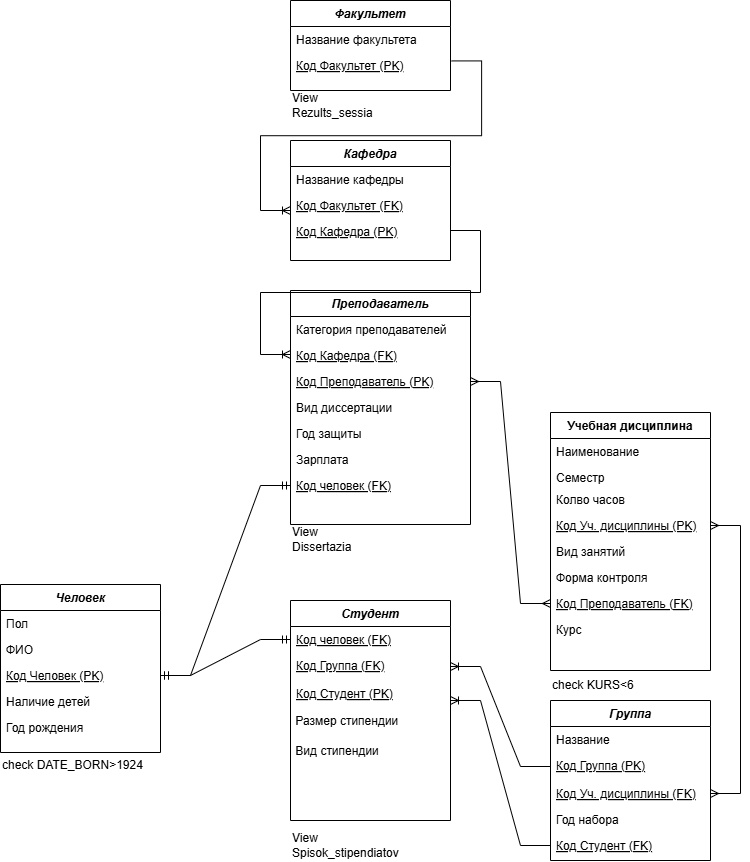

The diagram above was exported from draw.io. Its source (the exported page's mxGraphModel, read from the mxfile embedded in the PNG):
<mxGraphModel dx="1750" dy="2084" grid="1" gridSize="10" guides="1" tooltips="1" connect="1" arrows="1" fold="1" page="1" pageScale="1" pageWidth="827" pageHeight="1169" math="0" shadow="0">
  <root>
    <mxCell id="WIyWlLk6GJQsqaUBKTNV-0" />
    <mxCell id="WIyWlLk6GJQsqaUBKTNV-1" parent="WIyWlLk6GJQsqaUBKTNV-0" />
    <mxCell id="ebnrWXTxp6p8-Bn1ztHy-0" value="" style="edgeStyle=entityRelationEdgeStyle;fontSize=12;html=1;endArrow=ERoneToMany;rounded=0;exitX=1.007;exitY=0.324;exitDx=0;exitDy=0;exitPerimeter=0;" edge="1" parent="WIyWlLk6GJQsqaUBKTNV-1" source="ebnrWXTxp6p8-Bn1ztHy-44">
      <mxGeometry width="100" height="100" relative="1" as="geometry">
        <mxPoint x="790" y="-180" as="sourcePoint" />
        <mxPoint x="630" y="-70" as="targetPoint" />
        <Array as="points">
          <mxPoint x="799.99" y="-95" />
          <mxPoint x="810" y="-145" />
          <mxPoint x="610.01" y="-108.66" />
          <mxPoint x="710" y="-120" />
          <mxPoint x="799.99" y="-105" />
          <mxPoint x="600.01" y="-128.66" />
          <mxPoint x="709.99" y="-105" />
          <mxPoint x="710.01" y="-98.66" />
          <mxPoint x="710.01" y="-98.66" />
        </Array>
      </mxGeometry>
    </mxCell>
    <mxCell id="ebnrWXTxp6p8-Bn1ztHy-1" value="Человек" style="swimlane;fontStyle=3;align=center;verticalAlign=top;childLayout=stackLayout;horizontal=1;startSize=26;horizontalStack=0;resizeParent=1;resizeLast=0;collapsible=1;marginBottom=0;rounded=0;shadow=0;strokeWidth=1;" vertex="1" parent="WIyWlLk6GJQsqaUBKTNV-1">
      <mxGeometry x="340" y="304" width="160" height="168" as="geometry">
        <mxRectangle x="220" y="120" width="160" height="26" as="alternateBounds" />
      </mxGeometry>
    </mxCell>
    <mxCell id="ebnrWXTxp6p8-Bn1ztHy-2" value="Пол" style="text;align=left;verticalAlign=top;spacingLeft=4;spacingRight=4;overflow=hidden;rotatable=0;points=[[0,0.5],[1,0.5]];portConstraint=eastwest;" vertex="1" parent="ebnrWXTxp6p8-Bn1ztHy-1">
      <mxGeometry y="26" width="160" height="26" as="geometry" />
    </mxCell>
    <mxCell id="ebnrWXTxp6p8-Bn1ztHy-3" value="ФИО" style="text;align=left;verticalAlign=top;spacingLeft=4;spacingRight=4;overflow=hidden;rotatable=0;points=[[0,0.5],[1,0.5]];portConstraint=eastwest;rounded=0;shadow=0;html=0;" vertex="1" parent="ebnrWXTxp6p8-Bn1ztHy-1">
      <mxGeometry y="52" width="160" height="26" as="geometry" />
    </mxCell>
    <mxCell id="ebnrWXTxp6p8-Bn1ztHy-4" value="Код Человек (PK)" style="text;align=left;verticalAlign=top;spacingLeft=4;spacingRight=4;overflow=hidden;rotatable=0;points=[[0,0.5],[1,0.5]];portConstraint=eastwest;rounded=0;shadow=0;html=0;fontStyle=4" vertex="1" parent="ebnrWXTxp6p8-Bn1ztHy-1">
      <mxGeometry y="78" width="160" height="26" as="geometry" />
    </mxCell>
    <mxCell id="ebnrWXTxp6p8-Bn1ztHy-72" value="Наличие детей" style="text;align=left;verticalAlign=top;spacingLeft=4;spacingRight=4;overflow=hidden;rotatable=0;points=[[0,0.5],[1,0.5]];portConstraint=eastwest;" vertex="1" parent="ebnrWXTxp6p8-Bn1ztHy-1">
      <mxGeometry y="104" width="160" height="26" as="geometry" />
    </mxCell>
    <mxCell id="ebnrWXTxp6p8-Bn1ztHy-73" value="Год рождения" style="text;align=left;verticalAlign=top;spacingLeft=4;spacingRight=4;overflow=hidden;rotatable=0;points=[[0,0.5],[1,0.5]];portConstraint=eastwest;rounded=0;shadow=0;html=0;" vertex="1" parent="ebnrWXTxp6p8-Bn1ztHy-1">
      <mxGeometry y="130" width="160" height="26" as="geometry" />
    </mxCell>
    <mxCell id="ebnrWXTxp6p8-Bn1ztHy-5" value="Учебная дисциплина" style="swimlane;fontStyle=1;align=center;verticalAlign=top;childLayout=stackLayout;horizontal=1;startSize=26;horizontalStack=0;resizeParent=1;resizeLast=0;collapsible=1;marginBottom=0;rounded=0;shadow=0;strokeWidth=1;" vertex="1" parent="WIyWlLk6GJQsqaUBKTNV-1">
      <mxGeometry x="890" y="132" width="160" height="258" as="geometry">
        <mxRectangle y="122" width="160" height="26" as="alternateBounds" />
      </mxGeometry>
    </mxCell>
    <mxCell id="ebnrWXTxp6p8-Bn1ztHy-6" value="Наименование" style="text;align=left;verticalAlign=top;spacingLeft=4;spacingRight=4;overflow=hidden;rotatable=0;points=[[0,0.5],[1,0.5]];portConstraint=eastwest;" vertex="1" parent="ebnrWXTxp6p8-Bn1ztHy-5">
      <mxGeometry y="26" width="160" height="26" as="geometry" />
    </mxCell>
    <mxCell id="ebnrWXTxp6p8-Bn1ztHy-8" value="Семестр" style="text;align=left;verticalAlign=top;spacingLeft=4;spacingRight=4;overflow=hidden;rotatable=0;points=[[0,0.5],[1,0.5]];portConstraint=eastwest;fontStyle=0" vertex="1" parent="ebnrWXTxp6p8-Bn1ztHy-5">
      <mxGeometry y="52" width="160" height="22" as="geometry" />
    </mxCell>
    <mxCell id="ebnrWXTxp6p8-Bn1ztHy-9" value="Колво часов" style="text;align=left;verticalAlign=top;spacingLeft=4;spacingRight=4;overflow=hidden;rotatable=0;points=[[0,0.5],[1,0.5]];portConstraint=eastwest;" vertex="1" parent="ebnrWXTxp6p8-Bn1ztHy-5">
      <mxGeometry y="74" width="160" height="26" as="geometry" />
    </mxCell>
    <mxCell id="ebnrWXTxp6p8-Bn1ztHy-27" value="Код Уч. дисциплины (PK)" style="text;align=left;verticalAlign=top;spacingLeft=4;spacingRight=4;overflow=hidden;rotatable=0;points=[[0,0.5],[1,0.5]];portConstraint=eastwest;fontStyle=4" vertex="1" parent="ebnrWXTxp6p8-Bn1ztHy-5">
      <mxGeometry y="100" width="160" height="26" as="geometry" />
    </mxCell>
    <mxCell id="ebnrWXTxp6p8-Bn1ztHy-14" value="Вид занятий" style="text;align=left;verticalAlign=top;spacingLeft=4;spacingRight=4;overflow=hidden;rotatable=0;points=[[0,0.5],[1,0.5]];portConstraint=eastwest;" vertex="1" parent="ebnrWXTxp6p8-Bn1ztHy-5">
      <mxGeometry y="126" width="160" height="26" as="geometry" />
    </mxCell>
    <mxCell id="ebnrWXTxp6p8-Bn1ztHy-15" value="Форма контроля" style="text;align=left;verticalAlign=top;spacingLeft=4;spacingRight=4;overflow=hidden;rotatable=0;points=[[0,0.5],[1,0.5]];portConstraint=eastwest;" vertex="1" parent="ebnrWXTxp6p8-Bn1ztHy-5">
      <mxGeometry y="152" width="160" height="26" as="geometry" />
    </mxCell>
    <mxCell id="ebnrWXTxp6p8-Bn1ztHy-28" value="Код Преподаватель (FK)" style="text;align=left;verticalAlign=top;spacingLeft=4;spacingRight=4;overflow=hidden;rotatable=0;points=[[0,0.5],[1,0.5]];portConstraint=eastwest;fontStyle=4" vertex="1" parent="ebnrWXTxp6p8-Bn1ztHy-5">
      <mxGeometry y="178" width="160" height="26" as="geometry" />
    </mxCell>
    <mxCell id="ebnrWXTxp6p8-Bn1ztHy-74" value="Курс" style="text;align=left;verticalAlign=top;spacingLeft=4;spacingRight=4;overflow=hidden;rotatable=0;points=[[0,0.5],[1,0.5]];portConstraint=eastwest;fontStyle=0" vertex="1" parent="ebnrWXTxp6p8-Bn1ztHy-5">
      <mxGeometry y="204" width="160" height="22" as="geometry" />
    </mxCell>
    <mxCell id="ebnrWXTxp6p8-Bn1ztHy-19" value="Группа" style="swimlane;fontStyle=3;align=center;verticalAlign=top;childLayout=stackLayout;horizontal=1;startSize=26;horizontalStack=0;resizeParent=1;resizeLast=0;collapsible=1;marginBottom=0;rounded=0;shadow=0;strokeWidth=1;" vertex="1" parent="WIyWlLk6GJQsqaUBKTNV-1">
      <mxGeometry x="890" y="420" width="160" height="160" as="geometry">
        <mxRectangle x="220" y="120" width="160" height="26" as="alternateBounds" />
      </mxGeometry>
    </mxCell>
    <mxCell id="ebnrWXTxp6p8-Bn1ztHy-20" value="Название" style="text;align=left;verticalAlign=top;spacingLeft=4;spacingRight=4;overflow=hidden;rotatable=0;points=[[0,0.5],[1,0.5]];portConstraint=eastwest;" vertex="1" parent="ebnrWXTxp6p8-Bn1ztHy-19">
      <mxGeometry y="26" width="160" height="26" as="geometry" />
    </mxCell>
    <mxCell id="ebnrWXTxp6p8-Bn1ztHy-21" value="Код Группа (PK)" style="text;align=left;verticalAlign=top;spacingLeft=4;spacingRight=4;overflow=hidden;rotatable=0;points=[[0,0.5],[1,0.5]];portConstraint=eastwest;fontStyle=4" vertex="1" parent="ebnrWXTxp6p8-Bn1ztHy-19">
      <mxGeometry y="52" width="160" height="28" as="geometry" />
    </mxCell>
    <mxCell id="ebnrWXTxp6p8-Bn1ztHy-62" value="Код Уч. дисциплины (FK)" style="text;align=left;verticalAlign=top;spacingLeft=4;spacingRight=4;overflow=hidden;rotatable=0;points=[[0,0.5],[1,0.5]];portConstraint=eastwest;fontStyle=4" vertex="1" parent="ebnrWXTxp6p8-Bn1ztHy-19">
      <mxGeometry y="80" width="160" height="26" as="geometry" />
    </mxCell>
    <mxCell id="ebnrWXTxp6p8-Bn1ztHy-63" value="Год набора" style="text;align=left;verticalAlign=top;spacingLeft=4;spacingRight=4;overflow=hidden;rotatable=0;points=[[0,0.5],[1,0.5]];portConstraint=eastwest;" vertex="1" parent="ebnrWXTxp6p8-Bn1ztHy-19">
      <mxGeometry y="106" width="160" height="26" as="geometry" />
    </mxCell>
    <mxCell id="ebnrWXTxp6p8-Bn1ztHy-70" value="Код Студент (FK)" style="text;align=left;verticalAlign=top;spacingLeft=4;spacingRight=4;overflow=hidden;rotatable=0;points=[[0,0.5],[1,0.5]];portConstraint=eastwest;fontStyle=4" vertex="1" parent="ebnrWXTxp6p8-Bn1ztHy-19">
      <mxGeometry y="132" width="160" height="26" as="geometry" />
    </mxCell>
    <mxCell id="ebnrWXTxp6p8-Bn1ztHy-22" value="Преподаватель" style="swimlane;fontStyle=3;align=center;verticalAlign=top;childLayout=stackLayout;horizontal=1;startSize=26;horizontalStack=0;resizeParent=1;resizeLast=0;collapsible=1;marginBottom=0;rounded=0;shadow=0;strokeWidth=1;" vertex="1" parent="WIyWlLk6GJQsqaUBKTNV-1">
      <mxGeometry x="630" y="10" width="180" height="234" as="geometry">
        <mxRectangle x="1060" y="120" width="160" height="26" as="alternateBounds" />
      </mxGeometry>
    </mxCell>
    <mxCell id="ebnrWXTxp6p8-Bn1ztHy-45" value="" style="edgeStyle=entityRelationEdgeStyle;fontSize=12;html=1;endArrow=ERoneToMany;rounded=0;exitX=1;exitY=0.5;exitDx=0;exitDy=0;verticalAlign=top;" edge="1" parent="ebnrWXTxp6p8-Bn1ztHy-22">
      <mxGeometry width="100" height="100" relative="1" as="geometry">
        <mxPoint x="160" y="-60" as="sourcePoint" />
        <mxPoint y="64" as="targetPoint" />
        <Array as="points">
          <mxPoint x="140" y="-1" />
          <mxPoint x="180" y="-51" />
          <mxPoint x="60" y="-11" />
          <mxPoint x="-40" y="36" />
          <mxPoint x="80" y="39" />
          <mxPoint x="-10" y="46" />
          <mxPoint x="90" y="36" />
          <mxPoint x="200" y="76" />
          <mxPoint x="-20" y="106" />
          <mxPoint x="200" y="106" />
          <mxPoint x="-40" y="26" />
          <mxPoint x="-40" y="6" />
          <mxPoint x="-20" y="26" />
        </Array>
      </mxGeometry>
    </mxCell>
    <mxCell id="ebnrWXTxp6p8-Bn1ztHy-23" value="Категория преподавателей" style="text;align=left;verticalAlign=top;spacingLeft=4;spacingRight=4;overflow=hidden;rotatable=0;points=[[0,0.5],[1,0.5]];portConstraint=eastwest;" vertex="1" parent="ebnrWXTxp6p8-Bn1ztHy-22">
      <mxGeometry y="26" width="180" height="26" as="geometry" />
    </mxCell>
    <mxCell id="ebnrWXTxp6p8-Bn1ztHy-24" value="Код Кафедра (FK)" style="text;align=left;verticalAlign=top;spacingLeft=4;spacingRight=4;overflow=hidden;rotatable=0;points=[[0,0.5],[1,0.5]];portConstraint=eastwest;fontStyle=4" vertex="1" parent="ebnrWXTxp6p8-Bn1ztHy-22">
      <mxGeometry y="52" width="180" height="26" as="geometry" />
    </mxCell>
    <mxCell id="ebnrWXTxp6p8-Bn1ztHy-25" value="Код Преподаватель (PK)" style="text;align=left;verticalAlign=top;spacingLeft=4;spacingRight=4;overflow=hidden;rotatable=0;points=[[0,0.5],[1,0.5]];portConstraint=eastwest;fontStyle=4" vertex="1" parent="ebnrWXTxp6p8-Bn1ztHy-22">
      <mxGeometry y="78" width="180" height="26" as="geometry" />
    </mxCell>
    <mxCell id="ebnrWXTxp6p8-Bn1ztHy-55" value="Вид диссертации" style="text;align=left;verticalAlign=top;spacingLeft=4;spacingRight=4;overflow=hidden;rotatable=0;points=[[0,0.5],[1,0.5]];portConstraint=eastwest;" vertex="1" parent="ebnrWXTxp6p8-Bn1ztHy-22">
      <mxGeometry y="104" width="180" height="26" as="geometry" />
    </mxCell>
    <mxCell id="ebnrWXTxp6p8-Bn1ztHy-56" value="Год защиты" style="text;align=left;verticalAlign=top;spacingLeft=4;spacingRight=4;overflow=hidden;rotatable=0;points=[[0,0.5],[1,0.5]];portConstraint=eastwest;" vertex="1" parent="ebnrWXTxp6p8-Bn1ztHy-22">
      <mxGeometry y="130" width="180" height="26" as="geometry" />
    </mxCell>
    <mxCell id="ebnrWXTxp6p8-Bn1ztHy-57" value="Зарплата" style="text;align=left;verticalAlign=top;spacingLeft=4;spacingRight=4;overflow=hidden;rotatable=0;points=[[0,0.5],[1,0.5]];portConstraint=eastwest;" vertex="1" parent="ebnrWXTxp6p8-Bn1ztHy-22">
      <mxGeometry y="156" width="180" height="26" as="geometry" />
    </mxCell>
    <mxCell id="ebnrWXTxp6p8-Bn1ztHy-59" value="Код человек (FK)" style="text;align=left;verticalAlign=top;spacingLeft=4;spacingRight=4;overflow=hidden;rotatable=0;points=[[0,0.5],[1,0.5]];portConstraint=eastwest;rounded=0;shadow=0;html=0;fontStyle=4" vertex="1" parent="ebnrWXTxp6p8-Bn1ztHy-22">
      <mxGeometry y="182" width="180" height="26" as="geometry" />
    </mxCell>
    <mxCell id="ebnrWXTxp6p8-Bn1ztHy-30" value="" style="edgeStyle=entityRelationEdgeStyle;fontSize=12;html=1;endArrow=ERmany;startArrow=ERmany;rounded=0;exitX=1;exitY=0.5;exitDx=0;exitDy=0;entryX=0;entryY=0.5;entryDx=0;entryDy=0;" edge="1" parent="WIyWlLk6GJQsqaUBKTNV-1" source="ebnrWXTxp6p8-Bn1ztHy-25" target="ebnrWXTxp6p8-Bn1ztHy-28">
      <mxGeometry width="100" height="100" relative="1" as="geometry">
        <mxPoint x="820" y="207" as="sourcePoint" />
        <mxPoint x="900" y="277" as="targetPoint" />
      </mxGeometry>
    </mxCell>
    <mxCell id="ebnrWXTxp6p8-Bn1ztHy-32" value="Кафедра" style="swimlane;fontStyle=3;align=center;verticalAlign=top;childLayout=stackLayout;horizontal=1;startSize=26;horizontalStack=0;resizeParent=1;resizeLast=0;collapsible=1;marginBottom=0;rounded=0;shadow=0;strokeWidth=1;" vertex="1" parent="WIyWlLk6GJQsqaUBKTNV-1">
      <mxGeometry x="630" y="-140" width="160" height="120" as="geometry">
        <mxRectangle x="220" y="120" width="160" height="26" as="alternateBounds" />
      </mxGeometry>
    </mxCell>
    <mxCell id="ebnrWXTxp6p8-Bn1ztHy-33" value="Название кафедры" style="text;align=left;verticalAlign=top;spacingLeft=4;spacingRight=4;overflow=hidden;rotatable=0;points=[[0,0.5],[1,0.5]];portConstraint=eastwest;" vertex="1" parent="ebnrWXTxp6p8-Bn1ztHy-32">
      <mxGeometry y="26" width="160" height="26" as="geometry" />
    </mxCell>
    <mxCell id="ebnrWXTxp6p8-Bn1ztHy-34" value="Код Факультет (FK)" style="text;align=left;verticalAlign=top;spacingLeft=4;spacingRight=4;overflow=hidden;rotatable=0;points=[[0,0.5],[1,0.5]];portConstraint=eastwest;fontStyle=4" vertex="1" parent="ebnrWXTxp6p8-Bn1ztHy-32">
      <mxGeometry y="52" width="160" height="26" as="geometry" />
    </mxCell>
    <mxCell id="ebnrWXTxp6p8-Bn1ztHy-35" value="Код Кафедра (PK)" style="text;align=left;verticalAlign=top;spacingLeft=4;spacingRight=4;overflow=hidden;rotatable=0;points=[[0,0.5],[1,0.5]];portConstraint=eastwest;fontStyle=4" vertex="1" parent="ebnrWXTxp6p8-Bn1ztHy-32">
      <mxGeometry y="78" width="160" height="26" as="geometry" />
    </mxCell>
    <mxCell id="ebnrWXTxp6p8-Bn1ztHy-36" value="Студент" style="swimlane;fontStyle=3;align=center;verticalAlign=top;childLayout=stackLayout;horizontal=1;startSize=26;horizontalStack=0;resizeParent=1;resizeLast=0;collapsible=1;marginBottom=0;rounded=0;shadow=0;strokeWidth=1;" vertex="1" parent="WIyWlLk6GJQsqaUBKTNV-1">
      <mxGeometry x="630" y="320" width="160" height="220" as="geometry">
        <mxRectangle x="220" y="120" width="160" height="26" as="alternateBounds" />
      </mxGeometry>
    </mxCell>
    <mxCell id="ebnrWXTxp6p8-Bn1ztHy-38" value="Код человек (FK)" style="text;align=left;verticalAlign=top;spacingLeft=4;spacingRight=4;overflow=hidden;rotatable=0;points=[[0,0.5],[1,0.5]];portConstraint=eastwest;rounded=0;shadow=0;html=0;fontStyle=4" vertex="1" parent="ebnrWXTxp6p8-Bn1ztHy-36">
      <mxGeometry y="26" width="160" height="26" as="geometry" />
    </mxCell>
    <mxCell id="ebnrWXTxp6p8-Bn1ztHy-39" value="Код Группа (FK)" style="text;align=left;verticalAlign=top;spacingLeft=4;spacingRight=4;overflow=hidden;rotatable=0;points=[[0,0.5],[1,0.5]];portConstraint=eastwest;fontStyle=4" vertex="1" parent="ebnrWXTxp6p8-Bn1ztHy-36">
      <mxGeometry y="52" width="160" height="28" as="geometry" />
    </mxCell>
    <mxCell id="ebnrWXTxp6p8-Bn1ztHy-40" value="Код Студент (PK)" style="text;align=left;verticalAlign=top;spacingLeft=4;spacingRight=4;overflow=hidden;rotatable=0;points=[[0,0.5],[1,0.5]];portConstraint=eastwest;fontStyle=4" vertex="1" parent="ebnrWXTxp6p8-Bn1ztHy-36">
      <mxGeometry y="80" width="160" height="26" as="geometry" />
    </mxCell>
    <mxCell id="ebnrWXTxp6p8-Bn1ztHy-50" value="&lt;span style=&quot;&quot;&gt;&amp;nbsp;Размер стипендии&lt;/span&gt;" style="text;html=1;align=left;verticalAlign=middle;resizable=0;points=[];autosize=1;strokeColor=none;fillColor=none;" vertex="1" parent="ebnrWXTxp6p8-Bn1ztHy-36">
      <mxGeometry y="106" width="160" height="30" as="geometry" />
    </mxCell>
    <mxCell id="ebnrWXTxp6p8-Bn1ztHy-52" value="&lt;span style=&quot;&quot;&gt;&amp;nbsp;Вид стипендии&lt;/span&gt;" style="text;html=1;align=left;verticalAlign=middle;resizable=0;points=[];autosize=1;strokeColor=none;fillColor=none;" vertex="1" parent="ebnrWXTxp6p8-Bn1ztHy-36">
      <mxGeometry y="136" width="160" height="30" as="geometry" />
    </mxCell>
    <mxCell id="ebnrWXTxp6p8-Bn1ztHy-42" value="Факультет" style="swimlane;fontStyle=3;align=center;verticalAlign=top;childLayout=stackLayout;horizontal=1;startSize=26;horizontalStack=0;resizeParent=1;resizeLast=0;collapsible=1;marginBottom=0;rounded=0;shadow=0;strokeWidth=1;" vertex="1" parent="WIyWlLk6GJQsqaUBKTNV-1">
      <mxGeometry x="630" y="-280" width="160" height="90" as="geometry">
        <mxRectangle x="220" y="120" width="160" height="26" as="alternateBounds" />
      </mxGeometry>
    </mxCell>
    <mxCell id="ebnrWXTxp6p8-Bn1ztHy-43" value="Название факультета" style="text;align=left;verticalAlign=top;spacingLeft=4;spacingRight=4;overflow=hidden;rotatable=0;points=[[0,0.5],[1,0.5]];portConstraint=eastwest;" vertex="1" parent="ebnrWXTxp6p8-Bn1ztHy-42">
      <mxGeometry y="26" width="160" height="26" as="geometry" />
    </mxCell>
    <mxCell id="ebnrWXTxp6p8-Bn1ztHy-44" value="Код Факультет (PK)" style="text;align=left;verticalAlign=top;spacingLeft=4;spacingRight=4;overflow=hidden;rotatable=0;points=[[0,0.5],[1,0.5]];portConstraint=eastwest;fontStyle=4" vertex="1" parent="ebnrWXTxp6p8-Bn1ztHy-42">
      <mxGeometry y="52" width="160" height="26" as="geometry" />
    </mxCell>
    <mxCell id="ebnrWXTxp6p8-Bn1ztHy-46" value="" style="edgeStyle=entityRelationEdgeStyle;fontSize=12;html=1;endArrow=ERmany;startArrow=ERmany;rounded=0;entryX=1;entryY=0.5;entryDx=0;entryDy=0;exitX=1;exitY=0.5;exitDx=0;exitDy=0;" edge="1" parent="WIyWlLk6GJQsqaUBKTNV-1" source="ebnrWXTxp6p8-Bn1ztHy-62" target="ebnrWXTxp6p8-Bn1ztHy-27">
      <mxGeometry width="100" height="100" relative="1" as="geometry">
        <mxPoint x="970" y="490" as="sourcePoint" />
        <mxPoint x="1050" y="369.9999999999998" as="targetPoint" />
      </mxGeometry>
    </mxCell>
    <mxCell id="ebnrWXTxp6p8-Bn1ztHy-48" value="" style="edgeStyle=entityRelationEdgeStyle;fontSize=12;html=1;endArrow=ERoneToMany;rounded=0;entryX=1;entryY=0.5;entryDx=0;entryDy=0;exitX=0;exitY=0.5;exitDx=0;exitDy=0;" edge="1" parent="WIyWlLk6GJQsqaUBKTNV-1" source="ebnrWXTxp6p8-Bn1ztHy-21" target="ebnrWXTxp6p8-Bn1ztHy-39">
      <mxGeometry width="100" height="100" relative="1" as="geometry">
        <mxPoint x="890" y="545" as="sourcePoint" />
        <mxPoint x="800" y="475" as="targetPoint" />
      </mxGeometry>
    </mxCell>
    <mxCell id="ebnrWXTxp6p8-Bn1ztHy-49" value="" style="edgeStyle=entityRelationEdgeStyle;fontSize=12;html=1;endArrow=ERmandOne;startArrow=ERmandOne;rounded=0;exitX=1;exitY=0.5;exitDx=0;exitDy=0;entryX=0;entryY=0.5;entryDx=0;entryDy=0;" edge="1" parent="WIyWlLk6GJQsqaUBKTNV-1" source="ebnrWXTxp6p8-Bn1ztHy-4" target="ebnrWXTxp6p8-Bn1ztHy-38">
      <mxGeometry width="100" height="100" relative="1" as="geometry">
        <mxPoint x="510" y="430" as="sourcePoint" />
        <mxPoint x="610" y="330" as="targetPoint" />
      </mxGeometry>
    </mxCell>
    <mxCell id="ebnrWXTxp6p8-Bn1ztHy-51" value="View Spisok_stipendiatov" style="text;html=1;align=left;verticalAlign=middle;whiteSpace=wrap;rounded=0;" vertex="1" parent="WIyWlLk6GJQsqaUBKTNV-1">
      <mxGeometry x="630" y="550" width="110" height="30" as="geometry" />
    </mxCell>
    <mxCell id="ebnrWXTxp6p8-Bn1ztHy-58" value="View&amp;nbsp;&lt;div&gt;Dissertazia&lt;/div&gt;" style="text;html=1;align=left;verticalAlign=middle;whiteSpace=wrap;rounded=0;" vertex="1" parent="WIyWlLk6GJQsqaUBKTNV-1">
      <mxGeometry x="630" y="244" width="110" height="30" as="geometry" />
    </mxCell>
    <mxCell id="ebnrWXTxp6p8-Bn1ztHy-60" value="" style="edgeStyle=entityRelationEdgeStyle;fontSize=12;html=1;endArrow=ERmandOne;startArrow=ERmandOne;rounded=0;entryX=0;entryY=0.5;entryDx=0;entryDy=0;" edge="1" parent="WIyWlLk6GJQsqaUBKTNV-1" target="ebnrWXTxp6p8-Bn1ztHy-59">
      <mxGeometry width="100" height="100" relative="1" as="geometry">
        <mxPoint x="500" y="395" as="sourcePoint" />
        <mxPoint x="640" y="395" as="targetPoint" />
        <Array as="points">
          <mxPoint x="540" y="380" />
        </Array>
      </mxGeometry>
    </mxCell>
    <mxCell id="ebnrWXTxp6p8-Bn1ztHy-65" value="View&amp;nbsp;&lt;div&gt;Rezults_sessia&lt;/div&gt;" style="text;html=1;align=left;verticalAlign=middle;whiteSpace=wrap;rounded=0;" vertex="1" parent="WIyWlLk6GJQsqaUBKTNV-1">
      <mxGeometry x="630" y="-190" width="110" height="30" as="geometry" />
    </mxCell>
    <mxCell id="ebnrWXTxp6p8-Bn1ztHy-71" value="" style="edgeStyle=entityRelationEdgeStyle;fontSize=12;html=1;endArrow=ERoneToMany;rounded=0;entryX=1;entryY=0.769;entryDx=0;entryDy=0;exitX=0;exitY=0.5;exitDx=0;exitDy=0;entryPerimeter=0;" edge="1" parent="WIyWlLk6GJQsqaUBKTNV-1" source="ebnrWXTxp6p8-Bn1ztHy-70" target="ebnrWXTxp6p8-Bn1ztHy-40">
      <mxGeometry width="100" height="100" relative="1" as="geometry">
        <mxPoint x="900" y="496" as="sourcePoint" />
        <mxPoint x="800" y="396" as="targetPoint" />
      </mxGeometry>
    </mxCell>
    <mxCell id="ebnrWXTxp6p8-Bn1ztHy-75" value="check KURS&amp;lt;6" style="text;html=1;align=left;verticalAlign=middle;whiteSpace=wrap;rounded=0;" vertex="1" parent="WIyWlLk6GJQsqaUBKTNV-1">
      <mxGeometry x="890" y="390" width="110" height="30" as="geometry" />
    </mxCell>
    <mxCell id="ebnrWXTxp6p8-Bn1ztHy-76" value="check DATE_BORN&amp;gt;1924" style="text;html=1;align=left;verticalAlign=middle;whiteSpace=wrap;rounded=0;" vertex="1" parent="WIyWlLk6GJQsqaUBKTNV-1">
      <mxGeometry x="340" y="470" width="170" height="30" as="geometry" />
    </mxCell>
  </root>
</mxGraphModel>